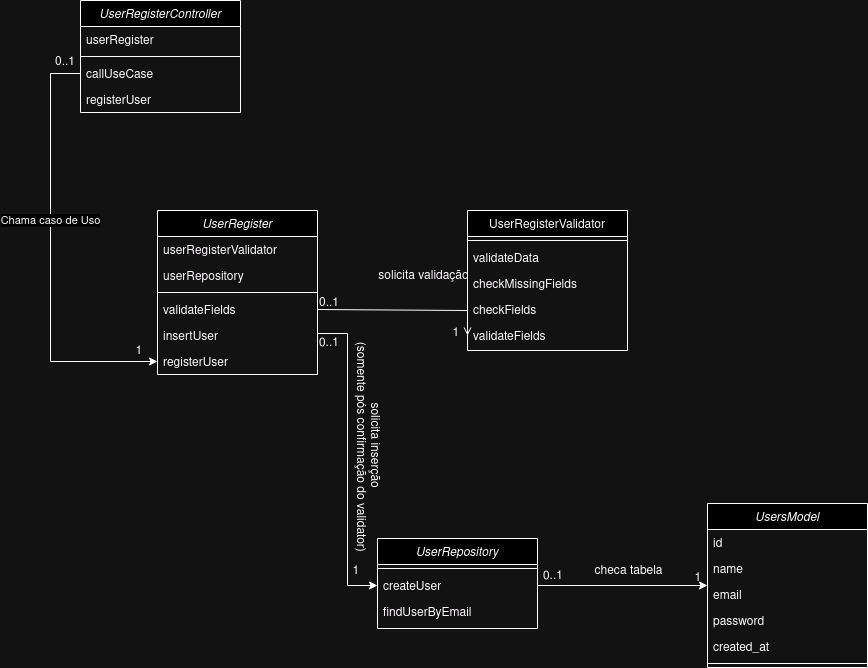

The diagram above was exported from draw.io. Its source (the exported page's mxGraphModel, read from the mxfile embedded in the PNG):
<mxGraphModel dx="1837" dy="604" grid="1" gridSize="10" guides="1" tooltips="1" connect="1" arrows="1" fold="1" page="1" pageScale="1" pageWidth="827" pageHeight="1169" math="0" shadow="0">
  <root>
    <mxCell id="WIyWlLk6GJQsqaUBKTNV-0" />
    <mxCell id="WIyWlLk6GJQsqaUBKTNV-1" parent="WIyWlLk6GJQsqaUBKTNV-0" />
    <mxCell id="zkfFHV4jXpPFQw0GAbJ--0" value="UserRegister" style="swimlane;fontStyle=2;align=center;verticalAlign=top;childLayout=stackLayout;horizontal=1;startSize=26;horizontalStack=0;resizeParent=1;resizeLast=0;collapsible=1;marginBottom=0;rounded=0;shadow=0;strokeWidth=1;" parent="WIyWlLk6GJQsqaUBKTNV-1" vertex="1">
      <mxGeometry x="117" y="220" width="160" height="164" as="geometry">
        <mxRectangle x="230" y="140" width="160" height="26" as="alternateBounds" />
      </mxGeometry>
    </mxCell>
    <mxCell id="zkfFHV4jXpPFQw0GAbJ--1" value="userRegisterValidator" style="text;align=left;verticalAlign=top;spacingLeft=4;spacingRight=4;overflow=hidden;rotatable=0;points=[[0,0.5],[1,0.5]];portConstraint=eastwest;" parent="zkfFHV4jXpPFQw0GAbJ--0" vertex="1">
      <mxGeometry y="26" width="160" height="26" as="geometry" />
    </mxCell>
    <mxCell id="zkfFHV4jXpPFQw0GAbJ--2" value="userRepository" style="text;align=left;verticalAlign=top;spacingLeft=4;spacingRight=4;overflow=hidden;rotatable=0;points=[[0,0.5],[1,0.5]];portConstraint=eastwest;rounded=0;shadow=0;html=0;" parent="zkfFHV4jXpPFQw0GAbJ--0" vertex="1">
      <mxGeometry y="52" width="160" height="26" as="geometry" />
    </mxCell>
    <mxCell id="zkfFHV4jXpPFQw0GAbJ--4" value="" style="line;html=1;strokeWidth=1;align=left;verticalAlign=middle;spacingTop=-1;spacingLeft=3;spacingRight=3;rotatable=0;labelPosition=right;points=[];portConstraint=eastwest;" parent="zkfFHV4jXpPFQw0GAbJ--0" vertex="1">
      <mxGeometry y="78" width="160" height="8" as="geometry" />
    </mxCell>
    <mxCell id="zkfFHV4jXpPFQw0GAbJ--5" value="validateFields" style="text;align=left;verticalAlign=top;spacingLeft=4;spacingRight=4;overflow=hidden;rotatable=0;points=[[0,0.5],[1,0.5]];portConstraint=eastwest;" parent="zkfFHV4jXpPFQw0GAbJ--0" vertex="1">
      <mxGeometry y="86" width="160" height="26" as="geometry" />
    </mxCell>
    <mxCell id="etSUsGeWeNt8qc5strMi-0" value="insertUser" style="text;align=left;verticalAlign=top;spacingLeft=4;spacingRight=4;overflow=hidden;rotatable=0;points=[[0,0.5],[1,0.5]];portConstraint=eastwest;" parent="zkfFHV4jXpPFQw0GAbJ--0" vertex="1">
      <mxGeometry y="112" width="160" height="26" as="geometry" />
    </mxCell>
    <mxCell id="etSUsGeWeNt8qc5strMi-1" value="registerUser" style="text;align=left;verticalAlign=top;spacingLeft=4;spacingRight=4;overflow=hidden;rotatable=0;points=[[0,0.5],[1,0.5]];portConstraint=eastwest;" parent="zkfFHV4jXpPFQw0GAbJ--0" vertex="1">
      <mxGeometry y="138" width="160" height="26" as="geometry" />
    </mxCell>
    <mxCell id="zkfFHV4jXpPFQw0GAbJ--17" value="UserRegisterValidator" style="swimlane;fontStyle=0;align=center;verticalAlign=top;childLayout=stackLayout;horizontal=1;startSize=26;horizontalStack=0;resizeParent=1;resizeLast=0;collapsible=1;marginBottom=0;rounded=0;shadow=0;strokeWidth=1;" parent="WIyWlLk6GJQsqaUBKTNV-1" vertex="1">
      <mxGeometry x="427" y="220" width="160" height="140" as="geometry">
        <mxRectangle x="550" y="140" width="160" height="26" as="alternateBounds" />
      </mxGeometry>
    </mxCell>
    <mxCell id="zkfFHV4jXpPFQw0GAbJ--23" value="" style="line;html=1;strokeWidth=1;align=left;verticalAlign=middle;spacingTop=-1;spacingLeft=3;spacingRight=3;rotatable=0;labelPosition=right;points=[];portConstraint=eastwest;" parent="zkfFHV4jXpPFQw0GAbJ--17" vertex="1">
      <mxGeometry y="26" width="160" height="8" as="geometry" />
    </mxCell>
    <mxCell id="zkfFHV4jXpPFQw0GAbJ--24" value="validateData" style="text;align=left;verticalAlign=top;spacingLeft=4;spacingRight=4;overflow=hidden;rotatable=0;points=[[0,0.5],[1,0.5]];portConstraint=eastwest;" parent="zkfFHV4jXpPFQw0GAbJ--17" vertex="1">
      <mxGeometry y="34" width="160" height="26" as="geometry" />
    </mxCell>
    <mxCell id="zkfFHV4jXpPFQw0GAbJ--25" value="checkMissingFields" style="text;align=left;verticalAlign=top;spacingLeft=4;spacingRight=4;overflow=hidden;rotatable=0;points=[[0,0.5],[1,0.5]];portConstraint=eastwest;" parent="zkfFHV4jXpPFQw0GAbJ--17" vertex="1">
      <mxGeometry y="60" width="160" height="26" as="geometry" />
    </mxCell>
    <mxCell id="etSUsGeWeNt8qc5strMi-2" value="checkFields" style="text;align=left;verticalAlign=top;spacingLeft=4;spacingRight=4;overflow=hidden;rotatable=0;points=[[0,0.5],[1,0.5]];portConstraint=eastwest;" parent="zkfFHV4jXpPFQw0GAbJ--17" vertex="1">
      <mxGeometry y="86" width="160" height="26" as="geometry" />
    </mxCell>
    <mxCell id="etSUsGeWeNt8qc5strMi-3" value="validateFields" style="text;align=left;verticalAlign=top;spacingLeft=4;spacingRight=4;overflow=hidden;rotatable=0;points=[[0,0.5],[1,0.5]];portConstraint=eastwest;" parent="zkfFHV4jXpPFQw0GAbJ--17" vertex="1">
      <mxGeometry y="112" width="160" height="26" as="geometry" />
    </mxCell>
    <mxCell id="zkfFHV4jXpPFQw0GAbJ--26" value="" style="endArrow=open;shadow=0;strokeWidth=1;rounded=0;curved=0;endFill=1;edgeStyle=elbowEdgeStyle;elbow=vertical;exitX=1;exitY=0.5;exitDx=0;exitDy=0;entryX=0;entryY=0.5;entryDx=0;entryDy=0;" parent="WIyWlLk6GJQsqaUBKTNV-1" source="zkfFHV4jXpPFQw0GAbJ--5" target="etSUsGeWeNt8qc5strMi-3" edge="1">
      <mxGeometry x="0.5" y="41" relative="1" as="geometry">
        <mxPoint x="287" y="310" as="sourcePoint" />
        <mxPoint x="410" y="350" as="targetPoint" />
        <mxPoint x="-40" y="32" as="offset" />
        <Array as="points">
          <mxPoint x="360" y="320" />
        </Array>
      </mxGeometry>
    </mxCell>
    <mxCell id="zkfFHV4jXpPFQw0GAbJ--27" value="0..1" style="resizable=0;align=left;verticalAlign=bottom;labelBackgroundColor=none;fontSize=12;" parent="zkfFHV4jXpPFQw0GAbJ--26" connectable="0" vertex="1">
      <mxGeometry x="-1" relative="1" as="geometry">
        <mxPoint y="1" as="offset" />
      </mxGeometry>
    </mxCell>
    <mxCell id="zkfFHV4jXpPFQw0GAbJ--28" value="1" style="resizable=0;align=right;verticalAlign=bottom;labelBackgroundColor=none;fontSize=12;" parent="zkfFHV4jXpPFQw0GAbJ--26" connectable="0" vertex="1">
      <mxGeometry x="1" relative="1" as="geometry">
        <mxPoint x="-7" y="4" as="offset" />
      </mxGeometry>
    </mxCell>
    <mxCell id="zkfFHV4jXpPFQw0GAbJ--29" value="solicita validação" style="text;html=1;resizable=0;points=[];;align=center;verticalAlign=middle;labelBackgroundColor=none;rounded=0;shadow=0;strokeWidth=1;fontSize=12;" parent="zkfFHV4jXpPFQw0GAbJ--26" vertex="1" connectable="0">
      <mxGeometry x="0.5" y="49" relative="1" as="geometry">
        <mxPoint x="-26" y="14" as="offset" />
      </mxGeometry>
    </mxCell>
    <mxCell id="etSUsGeWeNt8qc5strMi-5" value="UserRepository" style="swimlane;fontStyle=2;align=center;verticalAlign=top;childLayout=stackLayout;horizontal=1;startSize=26;horizontalStack=0;resizeParent=1;resizeLast=0;collapsible=1;marginBottom=0;rounded=0;shadow=0;strokeWidth=1;" parent="WIyWlLk6GJQsqaUBKTNV-1" vertex="1">
      <mxGeometry x="337" y="548" width="160" height="90" as="geometry">
        <mxRectangle x="230" y="140" width="160" height="26" as="alternateBounds" />
      </mxGeometry>
    </mxCell>
    <mxCell id="etSUsGeWeNt8qc5strMi-8" value="" style="line;html=1;strokeWidth=1;align=left;verticalAlign=middle;spacingTop=-1;spacingLeft=3;spacingRight=3;rotatable=0;labelPosition=right;points=[];portConstraint=eastwest;" parent="etSUsGeWeNt8qc5strMi-5" vertex="1">
      <mxGeometry y="26" width="160" height="8" as="geometry" />
    </mxCell>
    <mxCell id="etSUsGeWeNt8qc5strMi-9" value="createUser" style="text;align=left;verticalAlign=top;spacingLeft=4;spacingRight=4;overflow=hidden;rotatable=0;points=[[0,0.5],[1,0.5]];portConstraint=eastwest;" parent="etSUsGeWeNt8qc5strMi-5" vertex="1">
      <mxGeometry y="34" width="160" height="26" as="geometry" />
    </mxCell>
    <mxCell id="etSUsGeWeNt8qc5strMi-10" value="findUserByEmail" style="text;align=left;verticalAlign=top;spacingLeft=4;spacingRight=4;overflow=hidden;rotatable=0;points=[[0,0.5],[1,0.5]];portConstraint=eastwest;" parent="etSUsGeWeNt8qc5strMi-5" vertex="1">
      <mxGeometry y="60" width="160" height="26" as="geometry" />
    </mxCell>
    <mxCell id="etSUsGeWeNt8qc5strMi-13" value="0..1" style="resizable=0;align=left;verticalAlign=bottom;labelBackgroundColor=none;fontSize=12;rotation=-1;" parent="WIyWlLk6GJQsqaUBKTNV-1" connectable="0" vertex="1">
      <mxGeometry x="277" y="360" as="geometry" />
    </mxCell>
    <mxCell id="etSUsGeWeNt8qc5strMi-14" value="1" style="resizable=0;align=right;verticalAlign=bottom;labelBackgroundColor=none;fontSize=12;rotation=0;" parent="WIyWlLk6GJQsqaUBKTNV-1" connectable="0" vertex="1">
      <mxGeometry x="447" y="429" as="geometry">
        <mxPoint x="-127" y="159" as="offset" />
      </mxGeometry>
    </mxCell>
    <mxCell id="etSUsGeWeNt8qc5strMi-15" value="&lt;div&gt;solicita inserção&amp;nbsp;&lt;/div&gt;&lt;div&gt;(somente pós confirmação do validator)&lt;/div&gt;" style="text;html=1;resizable=0;points=[];;align=center;verticalAlign=middle;labelBackgroundColor=none;rounded=0;shadow=0;strokeWidth=1;fontSize=12;rotation=90;" parent="WIyWlLk6GJQsqaUBKTNV-1" vertex="1" connectable="0">
      <mxGeometry x="327" y="450" as="geometry">
        <mxPoint x="6" y="-2" as="offset" />
      </mxGeometry>
    </mxCell>
    <mxCell id="etSUsGeWeNt8qc5strMi-16" style="edgeStyle=orthogonalEdgeStyle;rounded=0;orthogonalLoop=1;jettySize=auto;html=1;exitX=1;exitY=0.75;exitDx=0;exitDy=0;entryX=0;entryY=0.5;entryDx=0;entryDy=0;" parent="WIyWlLk6GJQsqaUBKTNV-1" source="zkfFHV4jXpPFQw0GAbJ--0" target="etSUsGeWeNt8qc5strMi-9" edge="1">
      <mxGeometry relative="1" as="geometry">
        <mxPoint x="287" y="510" as="targetPoint" />
        <Array as="points">
          <mxPoint x="307" y="343" />
          <mxPoint x="307" y="595" />
        </Array>
      </mxGeometry>
    </mxCell>
    <mxCell id="etSUsGeWeNt8qc5strMi-30" value="UsersModel" style="swimlane;fontStyle=2;align=center;verticalAlign=top;childLayout=stackLayout;horizontal=1;startSize=26;horizontalStack=0;resizeParent=1;resizeLast=0;collapsible=1;marginBottom=0;rounded=0;shadow=0;strokeWidth=1;" parent="WIyWlLk6GJQsqaUBKTNV-1" vertex="1">
      <mxGeometry x="667" y="513" width="160" height="164" as="geometry">
        <mxRectangle x="230" y="140" width="160" height="26" as="alternateBounds" />
      </mxGeometry>
    </mxCell>
    <mxCell id="etSUsGeWeNt8qc5strMi-31" value="id" style="text;align=left;verticalAlign=top;spacingLeft=4;spacingRight=4;overflow=hidden;rotatable=0;points=[[0,0.5],[1,0.5]];portConstraint=eastwest;" parent="etSUsGeWeNt8qc5strMi-30" vertex="1">
      <mxGeometry y="26" width="160" height="26" as="geometry" />
    </mxCell>
    <mxCell id="etSUsGeWeNt8qc5strMi-32" value="name" style="text;align=left;verticalAlign=top;spacingLeft=4;spacingRight=4;overflow=hidden;rotatable=0;points=[[0,0.5],[1,0.5]];portConstraint=eastwest;rounded=0;shadow=0;html=0;" parent="etSUsGeWeNt8qc5strMi-30" vertex="1">
      <mxGeometry y="52" width="160" height="26" as="geometry" />
    </mxCell>
    <mxCell id="etSUsGeWeNt8qc5strMi-37" value="email" style="text;align=left;verticalAlign=top;spacingLeft=4;spacingRight=4;overflow=hidden;rotatable=0;points=[[0,0.5],[1,0.5]];portConstraint=eastwest;rounded=0;shadow=0;html=0;" parent="etSUsGeWeNt8qc5strMi-30" vertex="1">
      <mxGeometry y="78" width="160" height="26" as="geometry" />
    </mxCell>
    <mxCell id="etSUsGeWeNt8qc5strMi-38" value="password" style="text;align=left;verticalAlign=top;spacingLeft=4;spacingRight=4;overflow=hidden;rotatable=0;points=[[0,0.5],[1,0.5]];portConstraint=eastwest;rounded=0;shadow=0;html=0;" parent="etSUsGeWeNt8qc5strMi-30" vertex="1">
      <mxGeometry y="104" width="160" height="26" as="geometry" />
    </mxCell>
    <mxCell id="etSUsGeWeNt8qc5strMi-39" value="created_at" style="text;align=left;verticalAlign=top;spacingLeft=4;spacingRight=4;overflow=hidden;rotatable=0;points=[[0,0.5],[1,0.5]];portConstraint=eastwest;rounded=0;shadow=0;html=0;" parent="etSUsGeWeNt8qc5strMi-30" vertex="1">
      <mxGeometry y="130" width="160" height="26" as="geometry" />
    </mxCell>
    <mxCell id="etSUsGeWeNt8qc5strMi-33" value="" style="line;html=1;strokeWidth=1;align=left;verticalAlign=middle;spacingTop=-1;spacingLeft=3;spacingRight=3;rotatable=0;labelPosition=right;points=[];portConstraint=eastwest;" parent="etSUsGeWeNt8qc5strMi-30" vertex="1">
      <mxGeometry y="156" width="160" height="8" as="geometry" />
    </mxCell>
    <mxCell id="etSUsGeWeNt8qc5strMi-40" style="edgeStyle=orthogonalEdgeStyle;rounded=0;orthogonalLoop=1;jettySize=auto;html=1;" parent="WIyWlLk6GJQsqaUBKTNV-1" source="etSUsGeWeNt8qc5strMi-9" target="etSUsGeWeNt8qc5strMi-30" edge="1">
      <mxGeometry relative="1" as="geometry" />
    </mxCell>
    <mxCell id="etSUsGeWeNt8qc5strMi-41" value="0..1" style="resizable=0;align=left;verticalAlign=bottom;labelBackgroundColor=none;fontSize=12;rotation=-1;" parent="WIyWlLk6GJQsqaUBKTNV-1" connectable="0" vertex="1">
      <mxGeometry x="501" y="593" as="geometry" />
    </mxCell>
    <mxCell id="etSUsGeWeNt8qc5strMi-44" value="1" style="resizable=0;align=right;verticalAlign=bottom;labelBackgroundColor=none;fontSize=12;rotation=0;" parent="WIyWlLk6GJQsqaUBKTNV-1" connectable="0" vertex="1">
      <mxGeometry x="617" y="320" as="geometry">
        <mxPoint x="45" y="275" as="offset" />
      </mxGeometry>
    </mxCell>
    <mxCell id="etSUsGeWeNt8qc5strMi-45" value="checa tabela" style="text;html=1;resizable=0;points=[];;align=center;verticalAlign=middle;labelBackgroundColor=none;rounded=0;shadow=0;strokeWidth=1;fontSize=12;" parent="WIyWlLk6GJQsqaUBKTNV-1" vertex="1" connectable="0">
      <mxGeometry x="587.0047058823532" y="580" as="geometry" />
    </mxCell>
    <mxCell id="m1fGjUQaa03041CLsWu8-0" value="UserRegisterController" style="swimlane;fontStyle=2;align=center;verticalAlign=top;childLayout=stackLayout;horizontal=1;startSize=26;horizontalStack=0;resizeParent=1;resizeLast=0;collapsible=1;marginBottom=0;rounded=0;shadow=0;strokeWidth=1;" vertex="1" parent="WIyWlLk6GJQsqaUBKTNV-1">
      <mxGeometry x="40" y="10" width="160" height="112" as="geometry">
        <mxRectangle x="230" y="140" width="160" height="26" as="alternateBounds" />
      </mxGeometry>
    </mxCell>
    <mxCell id="m1fGjUQaa03041CLsWu8-2" value="userRegister" style="text;align=left;verticalAlign=top;spacingLeft=4;spacingRight=4;overflow=hidden;rotatable=0;points=[[0,0.5],[1,0.5]];portConstraint=eastwest;rounded=0;shadow=0;html=0;" vertex="1" parent="m1fGjUQaa03041CLsWu8-0">
      <mxGeometry y="26" width="160" height="26" as="geometry" />
    </mxCell>
    <mxCell id="m1fGjUQaa03041CLsWu8-3" value="" style="line;html=1;strokeWidth=1;align=left;verticalAlign=middle;spacingTop=-1;spacingLeft=3;spacingRight=3;rotatable=0;labelPosition=right;points=[];portConstraint=eastwest;" vertex="1" parent="m1fGjUQaa03041CLsWu8-0">
      <mxGeometry y="52" width="160" height="8" as="geometry" />
    </mxCell>
    <mxCell id="m1fGjUQaa03041CLsWu8-4" value="callUseCase" style="text;align=left;verticalAlign=top;spacingLeft=4;spacingRight=4;overflow=hidden;rotatable=0;points=[[0,0.5],[1,0.5]];portConstraint=eastwest;" vertex="1" parent="m1fGjUQaa03041CLsWu8-0">
      <mxGeometry y="60" width="160" height="26" as="geometry" />
    </mxCell>
    <mxCell id="m1fGjUQaa03041CLsWu8-5" value="registerUser" style="text;align=left;verticalAlign=top;spacingLeft=4;spacingRight=4;overflow=hidden;rotatable=0;points=[[0,0.5],[1,0.5]];portConstraint=eastwest;" vertex="1" parent="m1fGjUQaa03041CLsWu8-0">
      <mxGeometry y="86" width="160" height="26" as="geometry" />
    </mxCell>
    <mxCell id="m1fGjUQaa03041CLsWu8-7" style="edgeStyle=orthogonalEdgeStyle;rounded=0;orthogonalLoop=1;jettySize=auto;html=1;entryX=0;entryY=0.5;entryDx=0;entryDy=0;" edge="1" parent="WIyWlLk6GJQsqaUBKTNV-1" source="m1fGjUQaa03041CLsWu8-4" target="etSUsGeWeNt8qc5strMi-1">
      <mxGeometry relative="1" as="geometry">
        <Array as="points">
          <mxPoint x="10" y="83" />
          <mxPoint x="10" y="371" />
        </Array>
      </mxGeometry>
    </mxCell>
    <mxCell id="m1fGjUQaa03041CLsWu8-13" value="Chama caso de Uso" style="edgeLabel;html=1;align=center;verticalAlign=middle;resizable=0;points=[];" vertex="1" connectable="0" parent="m1fGjUQaa03041CLsWu8-7">
      <mxGeometry x="-0.1682" y="-1" relative="1" as="geometry">
        <mxPoint as="offset" />
      </mxGeometry>
    </mxCell>
    <mxCell id="m1fGjUQaa03041CLsWu8-10" value="0..1" style="resizable=0;align=left;verticalAlign=bottom;labelBackgroundColor=none;fontSize=12;" connectable="0" vertex="1" parent="WIyWlLk6GJQsqaUBKTNV-1">
      <mxGeometry x="19.999999999999773" y="79.99999999999989" as="geometry">
        <mxPoint x="-7" y="-1" as="offset" />
      </mxGeometry>
    </mxCell>
    <mxCell id="m1fGjUQaa03041CLsWu8-12" value="1" style="resizable=0;align=right;verticalAlign=bottom;labelBackgroundColor=none;fontSize=12;" connectable="0" vertex="1" parent="WIyWlLk6GJQsqaUBKTNV-1">
      <mxGeometry x="430.0000000000002" y="359.24999999999966" as="geometry">
        <mxPoint x="-327" y="8" as="offset" />
      </mxGeometry>
    </mxCell>
  </root>
</mxGraphModel>